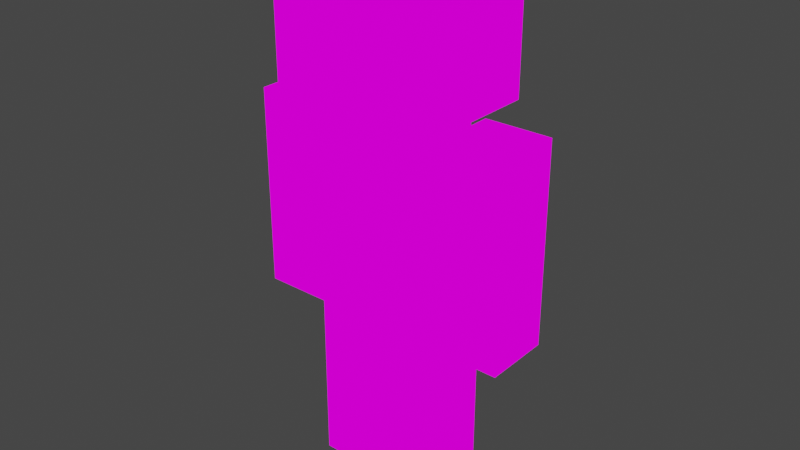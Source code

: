 # Source: pm_test0.blend  (saved by Blender 3.1.7; exported with 4.5.12 LTS)
import bpy
from mathutils import Matrix  # noqa: F401  (used for matrix-valued properties, if any)

bpy.ops.wm.read_factory_settings(use_empty=True)
scene = bpy.context.scene
scene.name = 'Scene'

# ---- images (referenced by path relative to the original .blend; pixels are not part of the script)
import os
ASSET_DIR = os.environ.get("B2B_ASSET_DIR", "")  # directory of the original .blend (textures are referenced by path, not embedded)
HERE = os.path.dirname(os.path.abspath(__file__))  # packed textures are extracted next to this script under _unpacked/

def load_image(name, relpath, width, height, colorspace="sRGB"):
    """Load a texture the original file referenced (path relative to the .blend, or extracted next to this script)."""
    p = next((c for c in (os.path.join(HERE, relpath), os.path.join(ASSET_DIR, relpath)) if relpath and os.path.exists(c)), "")
    if p:
        img = bpy.data.images.load(p, check_existing=True)
        img.name = name
    else:  # same state as the original file: an image datablock whose file is absent (Cycles renders it pink)
        img = bpy.data.images.new(name, width, height)
        img.source = "FILE"
        img.filepath = "//" + (relpath or name)
    img.colorspace_settings.name = colorspace
    return img
img_pm_texture_png = load_image('pm_texture.png', 'pm_texture.png', 1024, 1024, 'sRGB')

# ---- materials (node trees are filled in below, after node groups)
mat_mat_pm = bpy.data.materials.new('mat_pm')
mat_mat_pm.use_transparent_shadow = False

# ---- material node trees
mat_mat_pm.use_nodes = True; mat_mat_pm.node_tree.nodes.clear()
_N = mat_mat_pm.node_tree.nodes; _L = mat_mat_pm.node_tree.links
n0 = _N.new('ShaderNodeOutputMaterial'); n0.name = 'Material Output'; n0.location = (300, 300)
n1 = _N.new('ShaderNodeEmission'); n1.name = 'Emission'; n1.location = (81, 262)
n2 = _N.new('ShaderNodeTexImage'); n2.name = 'Image Texture'; n2.location = (-215, 275)
n2.image = img_pm_texture_png
n2.interpolation = 'Closest'
_L.new(n2.outputs[0], n1.inputs[0])
_L.new(n1.outputs[0], n0.inputs[0])
n0.is_active_output = True

# ---- world
world_world = bpy.data.worlds.new('World'); scene.world = world_world
world_world.use_nodes = True; world_world.node_tree.nodes.clear()
_N = world_world.node_tree.nodes; _L = world_world.node_tree.links
n0 = _N.new('ShaderNodeOutputWorld'); n0.name = 'World Output'; n0.location = (300, 300)
n1 = _N.new('ShaderNodeBackground'); n1.name = 'Background'; n1.location = (10, 300)
n1.inputs[0].default_value = (0.05088, 0.05088, 0.05088, 1.0)
_L.new(n1.outputs[0], n0.inputs[0])
n0.is_active_output = True
world_world.color = (0.05088, 0.05088, 0.05088)
world_world.use_sun_shadow = False
world_world.sun_shadow_jitter_overblur = 0.0

# ---- meshes
me_plane = bpy.data.meshes.new('Plane')
me_plane.from_pydata([(-0.5, -0.5, 0.0), (0.5, -0.5, 0.0), (-0.5, 0.5, 0.0), (0.5, 0.5, 0.0), (-0.5, 0.5, -1.0), (-0.5, -0.5, -1.0), (0.5, -0.5, -1.0), (0.5, 0.5, -1.0)], [], [(0, 2, 3, 1), (5, 6, 7, 4), (3, 2, 4, 7), (0, 1, 6, 5), (1, 3, 7, 6), (2, 0, 5, 4)])
_uv = me_plane.uv_layers.new(name='UVMap')
_uv.uv.foreach_set('vector', [0.0, 0.0, 0.0, 1.0, 1.0, 1.0, 1.0, 0.0, 0.0, 0.0, 1.0, 0.0, 1.0, 1.0, 0.0, 1.0, 1.0, 1.0, 0.0, 1.0, 0.0, 1.0, 1.0, 1.0, 0.0, 0.0, 1.0, 0.0, 1.0, 0.0, 0.0, 0.0, 1.0, 0.0, 1.0, 1.0, 1.0, 1.0, 1.0, 0.0, 0.0, 1.0, 0.0, 0.0, 0.0, 0.0, 0.0, 1.0])
me_plane.use_remesh_fix_poles = True
me_plane.use_remesh_preserve_attributes = False
me_plane.update()
me_cube_001 = bpy.data.meshes.new('Cube.001')
me_cube_001.from_pydata([(-0.2291, -0.115, -0.0009129), (-0.2291, -0.115, 0.6859), (-0.2291, 0.115, -0.0009129), (-0.2291, 0.115, 0.6859), (0.0009129, -0.115, -0.0009129), (0.0009129, -0.115, 0.6859), (0.0009129, 0.115, -0.0009129), (0.0009129, 0.115, 0.6859), (-0.2291, -0.1141, 0.6859), (-0.2291, -0.1141, 1.372), (-0.2291, 0.1141, 0.6859), (-0.2291, 0.1141, 1.372), (0.2291, -0.1141, 0.6859), (0.2291, -0.1141, 1.372), (0.2291, 0.1141, 0.6859), (0.2291, 0.1141, 1.372), (-0.2281, -0.2281, 1.373), (-0.2281, -0.2281, 1.829), (-0.2281, 0.2281, 1.373), (-0.2281, 0.2281, 1.829), (0.2281, -0.2281, 1.373), (0.2281, -0.2281, 1.829), (0.2281, 0.2281, 1.373), (0.2281, 0.2281, 1.829), (-0.4583, -0.115, 0.6859), (-0.4583, -0.115, 1.372), (-0.4583, 0.115, 0.6859), (-0.4583, 0.115, 1.372), (-0.2283, -0.115, 0.6859), (-0.2283, -0.115, 1.372), (-0.2283, 0.115, 0.6859), (-0.2283, 0.115, 1.372)], [], [(0, 1, 3, 2), (2, 3, 7, 6), (6, 7, 5, 4), (4, 5, 1, 0), (2, 6, 4, 0), (7, 3, 1, 5), (8, 9, 11, 10), (10, 11, 15, 14), (14, 15, 13, 12), (12, 13, 9, 8), (10, 14, 12, 8), (15, 11, 9, 13), (16, 17, 19, 18), (18, 19, 23, 22), (22, 23, 21, 20), (20, 21, 17, 16), (18, 22, 20, 16), (23, 19, 17, 21), (24, 25, 27, 26), (26, 27, 31, 30), (30, 31, 29, 28), (28, 29, 25, 24), (26, 30, 28, 24), (31, 27, 25, 29)])
_uv = me_cube_001.uv_layers.new(name='UVMap')
_uv.uv.foreach_set('vector', [0.375, 0.0, 0.625, 0.0, 0.625, 0.25, 0.375, 0.25, 0.375, 0.25, 0.625, 0.25, 0.625, 0.5, 0.375, 0.5, 0.375, 0.5, 0.625, 0.5, 0.625, 0.75, 0.375, 0.75, 0.375, 0.75, 0.625, 0.75, 0.625, 1.0, 0.375, 1.0, 0.125, 0.5, 0.375, 0.5, 0.375, 0.75, 0.125, 0.75, 0.625, 0.5, 0.875, 0.5, 0.875, 0.75, 0.625, 0.75, 0.375, 0.0, 0.625, 0.0, 0.625, 0.25, 0.375, 0.25, 0.375, 0.25, 0.625, 0.25, 0.625, 0.5, 0.375, 0.5, 0.375, 0.5, 0.625, 0.5, 0.625, 0.75, 0.375, 0.75, 0.375, 0.75, 0.625, 0.75, 0.625, 1.0, 0.375, 1.0, 0.125, 0.5, 0.375, 0.5, 0.375, 0.75, 0.125, 0.75, 0.625, 0.5, 0.875, 0.5, 0.875, 0.75, 0.625, 0.75, 0.375, 0.0, 0.625, 0.0, 0.625, 0.25, 0.375, 0.25, 0.375, 0.25, 0.625, 0.25, 0.625, 0.5, 0.375, 0.5, 0.375, 0.5, 0.625, 0.5, 0.625, 0.75, 0.375, 0.75, 0.375, 0.75, 0.625, 0.75, 0.625, 1.0, 0.375, 1.0, 0.125, 0.5, 0.375, 0.5, 0.375, 0.75, 0.125, 0.75, 0.625, 0.5, 0.875, 0.5, 0.875, 0.75, 0.625, 0.75, 0.375, 0.0, 0.625, 0.0, 0.625, 0.25, 0.375, 0.25, 0.375, 0.25, 0.625, 0.25, 0.625, 0.5, 0.375, 0.5, 0.375, 0.5, 0.625, 0.5, 0.625, 0.75, 0.375, 0.75, 0.375, 0.75, 0.625, 0.75, 0.625, 1.0, 0.375, 1.0, 0.125, 0.5, 0.375, 0.5, 0.375, 0.75, 0.125, 0.75, 0.625, 0.5, 0.875, 0.5, 0.875, 0.75, 0.625, 0.75])
me_cube_001.use_remesh_fix_poles = True
me_cube_001.use_remesh_preserve_attributes = False
me_cube_001.update()
me_pmmesh = bpy.data.meshes.new('PMMesh')
me_pmmesh.from_pydata([(-0.2, 0.1, 1.15), (-0.2, 0.1, 0.55), (-0.2, -0.1, 1.15), (-0.2, -0.1, 0.55), (-0.4, 0.1, 1.15), (-0.4, 0.1, 0.55), (-0.4, -0.1, 1.15), (-0.4, -0.1, 0.55), (0.2187, 0.2187, 1.609), (0.2187, 0.2187, 1.171), (0.2187, -0.2187, 1.609), (0.2187, -0.2187, 1.171), (-0.2187, 0.2187, 1.609), (-0.2187, 0.2187, 1.171), (-0.2187, -0.2187, 1.609), (-0.2187, -0.2187, 1.171), (-0.2, -0.1427, 0.63), (-0.142, -0.107, 1.17), (-0.2, 0.1427, 0.63), (-0.142, 0.107, 1.17), (0.2, -0.1427, 0.63), (0.142, 0.107, 1.17), (0.2, 0.1427, 0.63), (0.142, -0.107, 1.17), (0.0, 0.1, 0.63), (0.0, 0.1, 0.03), (0.0, -0.1, 0.63), (0.0, -0.1, 0.03), (-0.2, 0.1, 0.63), (-0.2, 0.1, 0.03), (-0.2, -0.1, 0.63), (-0.2, -0.1, 0.03), (0.2, 0.1, 1.15), (0.2, 0.1, 0.55), (0.2, -0.1, 1.15), (0.2, -0.1, 0.55), (0.4, 0.1, 1.15), (0.4, 0.1, 0.55), (0.4, -0.1, 1.15), (0.4, -0.1, 0.55), (0.2, 0.1, 0.63), (0.2, 0.1, 0.03), (0.2, -0.1, 0.63), (0.2, -0.1, 0.03), (0.0, 0.1, 0.63), (0.0, -0.1, 0.63), (0.0, -0.1, 0.03), (0.0, 0.1, 0.03)], [], [(0, 4, 6, 2), (5, 1, 3, 7), (3, 2, 6, 7), (1, 0, 2, 3), (5, 4, 0, 1), (7, 6, 4, 5), (8, 12, 14, 10), (13, 9, 11, 15), (11, 10, 14, 15), (9, 8, 10, 11), (13, 12, 8, 9), (15, 14, 12, 13), (16, 17, 19, 18), (19, 17, 23, 21), (21, 23, 20, 22), (16, 20, 23, 17), (18, 22, 20, 16), (18, 19, 21, 22), (24, 28, 30, 26), (29, 25, 27, 31), (27, 26, 30, 31), (25, 24, 26, 27), (29, 28, 24, 25), (31, 30, 28, 29), (32, 34, 38, 36), (37, 39, 35, 33), (35, 39, 38, 34), (33, 35, 34, 32), (37, 33, 32, 36), (39, 37, 36, 38), (44, 45, 42, 40), (41, 43, 46, 47), (46, 43, 42, 45), (41, 47, 44, 40), (43, 41, 40, 42), (44, 47, 46, 45)])
_uv = me_pmmesh.uv_layers.new(name='UVMap')
_uv.uv.foreach_set('vector', [0.04688, 0.75, 0.0, 0.75, 0.0, 0.7031, 0.04688, 0.7031, 0.04688, 0.7031, 0.09375, 0.7031, 0.09375, 0.75, 0.04688, 0.75, 0.04688, 0.5625, 0.04688, 0.7031, 0.0, 0.7031, 0.0, 0.5625, 0.09375, 0.5625, 0.09375, 0.7031, 0.04688, 0.7031, 0.04688, 0.5625, 0.1406, 0.5625, 0.1406, 0.7031, 0.09375, 0.7031, 0.09375, 0.5625, 0.1875, 0.5625, 0.1875, 0.7031, 0.1406, 0.7031, 0.1406, 0.5625, 0.25, 1.0, 0.125, 1.0, 0.125, 0.875, 0.25, 0.875, 0.25, 0.875, 0.375, 0.875, 0.375, 1.0, 0.25, 1.0, 0.25, 0.75, 0.25, 0.875, 0.125, 0.875, 0.125, 0.75, 0.375, 0.75, 0.375, 0.875, 0.25, 0.875, 0.25, 0.75, 0.5, 0.75, 0.5, 0.875, 0.375, 0.875, 0.375, 0.75, 0.125, 0.75, 0.125, 0.875, 0.0, 0.875, 0.0, 0.75, 0.2969, 0.625, 0.2812, 0.75, 0.2344, 0.75, 0.2188, 0.625, 0.3125, 0.625, 0.3125, 0.5781, 0.375, 0.5781, 0.375, 0.625, 0.4531, 0.75, 0.4062, 0.75, 0.3906, 0.625, 0.4688, 0.625, 0.2969, 0.625, 0.3906, 0.625, 0.375, 0.75, 0.3125, 0.75, 0.375, 0.625, 0.4688, 0.625, 0.4688, 0.5625, 0.375, 0.5625, 0.2812, 0.5, 0.2656, 0.625, 0.2031, 0.625, 0.1875, 0.5, 0.3281, 0.5625, 0.2812, 0.5625, 0.2812, 0.5156, 0.3281, 0.5156, 0.3281, 0.5156, 0.375, 0.5156, 0.375, 0.5625, 0.3281, 0.5625, 0.3281, 0.375, 0.3281, 0.5156, 0.2812, 0.5156, 0.2812, 0.375, 0.375, 0.375, 0.375, 0.5156, 0.3281, 0.5156, 0.3281, 0.375, 0.4219, 0.375, 0.4219, 0.5156, 0.375, 0.5156, 0.375, 0.375, 0.4688, 0.375, 0.4688, 0.5156, 0.4219, 0.5156, 0.4219, 0.375, 0.1406, 0.5625, 0.1406, 0.5156, 0.1875, 0.5156, 0.1875, 0.5625, 0.1406, 0.5156, 0.1406, 0.5625, 0.09375, 0.5625, 0.09375, 0.5156, 0.1406, 0.375, 0.1875, 0.375, 0.1875, 0.5156, 0.1406, 0.5156, 0.09375, 0.375, 0.1406, 0.375, 0.1406, 0.5156, 0.09375, 0.5156, 0.04688, 0.375, 0.09375, 0.375, 0.09375, 0.5156, 0.04688, 0.5156, 0.0, 0.375, 0.04688, 0.375, 0.04688, 0.5156, 0.0, 0.5156, 0.1875, 0.4219, 0.1875, 0.375, 0.2344, 0.375, 0.2344, 0.4219, 0.2812, 0.375, 0.2812, 0.4219, 0.2344, 0.4219, 0.2344, 0.375, 0.1875, 0.2344, 0.2344, 0.2344, 0.2344, 0.375, 0.1875, 0.375, 0.2812, 0.2344, 0.3281, 0.2344, 0.3281, 0.375, 0.2812, 0.375, 0.2344, 0.2344, 0.2812, 0.2344, 0.2812, 0.375, 0.2344, 0.375, 0.3281, 0.375, 0.3281, 0.2344, 0.375, 0.2344, 0.375, 0.375])
me_pmmesh.materials.append(mat_mat_pm)
me_pmmesh.use_remesh_fix_poles = True
me_pmmesh.use_remesh_preserve_attributes = False
me_pmmesh.use_paint_bone_selection = False
me_pmmesh.use_paint_mask = True
me_pmmesh.update()
arm_armature = bpy.data.armatures.new('Armature')  # bones are not reproduced

# ---- objects
ob_groundref = bpy.data.objects.new('groundRef', me_plane)
ob_basicpm = bpy.data.objects.new('BasicPM', me_cube_001)
ob_pmmeshobj = bpy.data.objects.new('PMMeshObj', me_pmmesh)
ob_pm = bpy.data.objects.new('PM', arm_armature)

# ---- transforms, parenting, visibility, modifiers, constraints
ob_groundref.location = (0.0, 0.0, 0.0)
ob_groundref.hide_render = True
ob_basicpm.location = (-1.1, 0.0, 0.0)
ob_basicpm.hide_render = True
_m = ob_basicpm.modifiers.new('Mirror', 'MIRROR')
_m.use_mirror_merge = False
ob_pmmeshobj.parent = ob_pm
ob_pmmeshobj.location = (0.0, 0.0, 0.0)
_vg = ob_pmmeshobj.vertex_groups.new(name='core')
_vg.add([16, 17, 18, 19, 20, 21, 22, 23], 1.0, 'REPLACE')
_vg = ob_pmmeshobj.vertex_groups.new(name='arm_L')
_vg.add([32, 33, 34, 35, 36, 37, 38, 39], 1.0, 'REPLACE')
_vg = ob_pmmeshobj.vertex_groups.new(name='leg_L')
_vg.add([40, 41, 42, 43, 44, 45, 46, 47], 1.0, 'REPLACE')
_vg = ob_pmmeshobj.vertex_groups.new(name='head')
_vg.add([8, 9, 10, 11, 12, 13, 14, 15], 1.0, 'REPLACE')
_vg = ob_pmmeshobj.vertex_groups.new(name='arm_R')
_vg.add([0, 1, 2, 3, 4, 5, 6, 7], 1.0, 'REPLACE')
_vg = ob_pmmeshobj.vertex_groups.new(name='leg_R')
_vg.add([24, 25, 26, 27, 28, 29, 30, 31], 1.0, 'REPLACE')
_m = ob_pmmeshobj.modifiers.new('Armature', 'ARMATURE')
_m.object = ob_pm
ob_pm.location = (0.0, 0.0, 0.0)
ob_pm.show_in_front = True

# ---- collection membership
scene.collection.objects.link(ob_groundref)
scene.collection.objects.link(ob_basicpm)
scene.collection.objects.link(ob_pmmeshobj)
scene.collection.objects.link(ob_pm)

# ---- scene / render settings (as saved in the file)
scene.frame_start = 1; scene.frame_end = 250; scene.frame_set(1)
scene.render.engine = 'BLENDER_EEVEE_NEXT'
scene.cycles.sampling_pattern = 'TABULATED_SOBOL'
scene.cycles.use_light_tree = False
scene.view_settings.view_transform = 'Filmic'
bpy.context.view_layer.update()

# ---- added for rendering (the .blend has no active camera): camera
cam_auto = bpy.data.cameras.new('AutoCamera')
cam_auto.lens = 50.0
cam_auto.sensor_width = 36.0
cam_auto.clip_end = 1000.0
ob_auto_camera = bpy.data.objects.new('AutoCamera', cam_auto)
scene.collection.objects.link(ob_auto_camera)
ob_auto_camera.location = (1.7212, -2.06544, 2.19631)
ob_auto_camera.rotation_euler = (1.09748, -7.21219e-08, 0.694738)
scene.camera = ob_auto_camera
bpy.context.view_layer.update()
